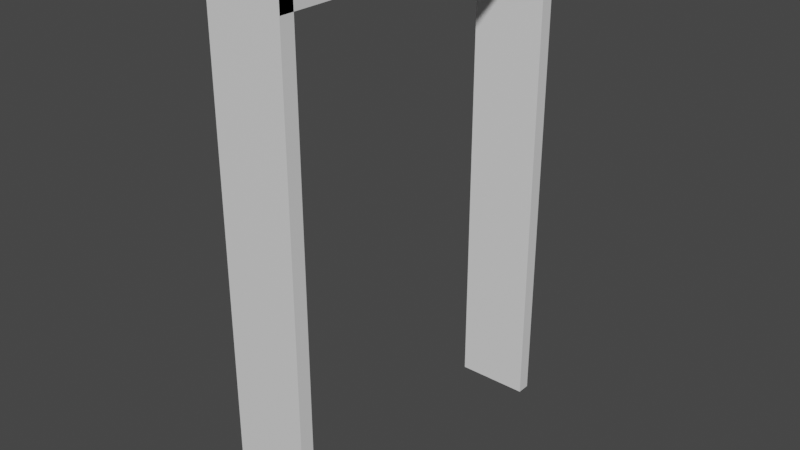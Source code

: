 # Source: Tuer.blend  (saved by Blender 2.91.10; exported with 4.5.12 LTS)
import bpy
from mathutils import Matrix  # noqa: F401  (used for matrix-valued properties, if any)

bpy.ops.wm.read_factory_settings(use_empty=True)
scene = bpy.context.scene
scene.name = 'Scene'

# ---- collections
col_collection = bpy.data.collections.new('Collection'); scene.collection.children.link(col_collection)

# ---- materials (node trees are filled in below, after node groups)
mat_material = bpy.data.materials.new('Material')
mat_material.alpha_threshold = 0.0
mat_material.use_transparent_shadow = False
mat_material.line_color = (0.0, 0.0, 0.0, 1.0)
mat_material_001 = bpy.data.materials.new('Material.001')
mat_material_001.alpha_threshold = 0.0
mat_material_001.use_transparent_shadow = False
mat_material_001.line_color = (0.0, 0.0, 0.0, 1.0)

# ---- material node trees
mat_material.use_nodes = True; mat_material.node_tree.nodes.clear()
_N = mat_material.node_tree.nodes; _L = mat_material.node_tree.links
n0 = _N.new('ShaderNodeOutputMaterial'); n0.name = 'Material Output'; n0.location = (300, 300)
n1 = _N.new('ShaderNodeBsdfPrincipled'); n1.name = 'Principled BSDF'; n1.location = (10, 300)
n1.distribution = 'GGX'
n1.subsurface_method = 'BURLEY'
n1.inputs[2].default_value = 0.4
n1.inputs[3].default_value = 1.45
n1.inputs[27].default_value = (0.0, 0.0, 0.0, 1.0)
n1.inputs[28].default_value = 1.0
_L.new(n1.outputs[0], n0.inputs[0])
n0.is_active_output = True
mat_material_001.use_nodes = True; mat_material_001.node_tree.nodes.clear()
_N = mat_material_001.node_tree.nodes; _L = mat_material_001.node_tree.links
n0 = _N.new('ShaderNodeOutputMaterial'); n0.name = 'Material Output'; n0.location = (300, 300)
n1 = _N.new('ShaderNodeBsdfPrincipled'); n1.name = 'Principled BSDF'; n1.location = (10, 300)
n1.distribution = 'GGX'
n1.subsurface_method = 'BURLEY'
n1.inputs[2].default_value = 0.4
n1.inputs[3].default_value = 1.45
n1.inputs[27].default_value = (0.0, 0.0, 0.0, 1.0)
n1.inputs[28].default_value = 1.0
_L.new(n1.outputs[0], n0.inputs[0])
n0.is_active_output = True

# ---- world
world_world = bpy.data.worlds.new('World'); scene.world = world_world
world_world.use_nodes = True; world_world.node_tree.nodes.clear()
_N = world_world.node_tree.nodes; _L = world_world.node_tree.links
n0 = _N.new('ShaderNodeOutputWorld'); n0.name = 'World Output'; n0.location = (300, 300)
n1 = _N.new('ShaderNodeBackground'); n1.name = 'Background'; n1.location = (10, 300)
n1.inputs[0].default_value = (0.05088, 0.05088, 0.05088, 1.0)
_L.new(n1.outputs[0], n0.inputs[0])
n0.is_active_output = True
world_world.color = (0.05088, 0.05088, 0.05088)
world_world.use_sun_shadow = False
world_world.sun_shadow_jitter_overblur = 0.0

# ---- meshes
me_cube_004 = bpy.data.meshes.new('Cube.004')
me_cube_004.from_pydata([(1.0, -0.8131, 1.0), (1.0, -0.8131, -1.0), (1.0, -1.0, 1.0), (1.0, -1.0, -1.0), (-1.0, -0.8131, 1.0), (-1.0, -0.8131, -1.0), (-1.0, -1.0, 1.0), (-1.0, -1.0, -1.0)], [], [(0, 4, 6, 2), (3, 2, 6, 7), (7, 6, 4, 5), (5, 1, 3, 7), (1, 0, 2, 3), (5, 4, 0, 1)])
_uv = me_cube_004.uv_layers.new(name='UVMap')
_uv.uv.foreach_set('vector', [0.625, 0.5, 0.875, 0.5, 0.875, 0.75, 0.625, 0.75, 0.375, 0.75, 0.625, 0.75, 0.625, 1.0, 0.375, 1.0, 0.375, 0.0, 0.625, 0.0, 0.625, 0.25, 0.375, 0.25, 0.125, 0.5, 0.375, 0.5, 0.375, 0.75, 0.125, 0.75, 0.375, 0.5, 0.625, 0.5, 0.625, 0.75, 0.375, 0.75, 0.375, 0.25, 0.625, 0.25, 0.625, 0.5, 0.375, 0.5])
me_cube_004.materials.append(mat_material)
me_cube_004.use_remesh_preserve_volume = False
me_cube_004.use_remesh_preserve_attributes = False
me_cube_004.use_mirror_vertex_groups = False
me_cube_004.update()
me_cube_005 = bpy.data.meshes.new('Cube.005')
me_cube_005.from_pydata([(1.0, -0.8131, 1.0), (1.0, -0.8131, -1.0), (1.0, -1.0, 1.0), (1.0, -1.0, -1.0), (-1.0, -0.8131, 1.0), (-1.0, -0.8131, -1.0), (-1.0, -1.0, 1.0), (-1.0, -1.0, -1.0)], [], [(0, 4, 6, 2), (3, 2, 6, 7), (7, 6, 4, 5), (5, 1, 3, 7), (1, 0, 2, 3), (5, 4, 0, 1)])
_uv = me_cube_005.uv_layers.new(name='UVMap')
_uv.uv.foreach_set('vector', [0.625, 0.5, 0.875, 0.5, 0.875, 0.75, 0.625, 0.75, 0.375, 0.75, 0.625, 0.75, 0.625, 1.0, 0.375, 1.0, 0.375, 0.0, 0.625, 0.0, 0.625, 0.25, 0.375, 0.25, 0.125, 0.5, 0.375, 0.5, 0.375, 0.75, 0.125, 0.75, 0.375, 0.5, 0.625, 0.5, 0.625, 0.75, 0.375, 0.75, 0.375, 0.25, 0.625, 0.25, 0.625, 0.5, 0.375, 0.5])
me_cube_005.materials.append(mat_material_001)
me_cube_005.use_remesh_preserve_volume = False
me_cube_005.use_remesh_preserve_attributes = False
me_cube_005.use_mirror_vertex_groups = False
me_cube_005.update()
me_cube_006 = bpy.data.meshes.new('Cube.006')
me_cube_006.from_pydata([(1.0, -0.8131, 1.0), (1.0, -0.8131, -1.0), (1.0, -1.0, 1.0), (1.0, -1.0, -1.0), (-1.0, -0.8131, 1.0), (-1.0, -0.8131, -1.0), (-1.0, -1.0, 1.0), (-1.0, -1.0, -1.0)], [], [(0, 4, 6, 2), (3, 2, 6, 7), (7, 6, 4, 5), (5, 1, 3, 7), (1, 0, 2, 3), (5, 4, 0, 1)])
_uv = me_cube_006.uv_layers.new(name='UVMap')
_uv.uv.foreach_set('vector', [0.625, 0.5, 0.875, 0.5, 0.875, 0.75, 0.625, 0.75, 0.375, 0.75, 0.625, 0.75, 0.625, 1.0, 0.375, 1.0, 0.375, 0.0, 0.625, 0.0, 0.625, 0.25, 0.375, 0.25, 0.125, 0.5, 0.375, 0.5, 0.375, 0.75, 0.125, 0.75, 0.375, 0.5, 0.625, 0.5, 0.625, 0.75, 0.375, 0.75, 0.375, 0.25, 0.625, 0.25, 0.625, 0.5, 0.375, 0.5])
me_cube_006.materials.append(mat_material)
me_cube_006.use_remesh_preserve_volume = False
me_cube_006.use_remesh_preserve_attributes = False
me_cube_006.use_mirror_vertex_groups = False
me_cube_006.update()

# ---- objects
ob_cube_003 = bpy.data.objects.new('Cube.003', me_cube_004)
ob_cube_004 = bpy.data.objects.new('Cube.004', me_cube_005)
ob_cube_005 = bpy.data.objects.new('Cube.005', me_cube_006)

# ---- transforms, parenting, visibility, modifiers, constraints
ob_cube_003.location = (0.0, 0.1807, 4.41)
ob_cube_003.scale = (0.5, 1.0, 3.4)
ob_cube_003.lock_rotations_4d = False
ob_cube_003.empty_display_type = 'ARROWS'
ob_cube_003.lineart.crease_threshold = 0.0
ob_cube_004.location = (0.0, 1.505, 8.63)
ob_cube_004.rotation_euler = (1.571, 0.0, 0.0)
ob_cube_004.scale = (0.5, 1.0, 2.32)
ob_cube_004.lock_rotations_4d = False
ob_cube_004.empty_display_type = 'ARROWS'
ob_cube_004.lineart.crease_threshold = 0.0
ob_cube_005.location = (0.0, 4.633, 4.4)
ob_cube_005.scale = (0.5, 1.0, 3.4)
ob_cube_005.lock_rotations_4d = False
ob_cube_005.empty_display_type = 'ARROWS'
ob_cube_005.lineart.crease_threshold = 0.0

# ---- collection membership
col_collection.objects.link(ob_cube_003)
col_collection.objects.link(ob_cube_004)
col_collection.objects.link(ob_cube_005)

# ---- scene / render settings (as saved in the file)
scene.frame_start = 1; scene.frame_end = 250; scene.frame_set(1)
scene.render.engine = 'BLENDER_EEVEE_NEXT'
scene.cycles.use_denoising = False
scene.cycles.samples = 128
scene.cycles.sampling_pattern = 'TABULATED_SOBOL'
scene.cycles.use_adaptive_sampling = False
scene.cycles.use_light_tree = False
scene.view_settings.view_transform = 'Filmic'
bpy.context.view_layer.update()

# ---- added for rendering (the .blend has no active camera and no usable light): camera, sun
cam_auto = bpy.data.cameras.new('AutoCamera')
cam_auto.lens = 50.0
cam_auto.sensor_width = 36.0
cam_auto.clip_end = 1000.0
ob_auto_camera = bpy.data.objects.new('AutoCamera', cam_auto)
scene.collection.objects.link(ob_auto_camera)
ob_auto_camera.location = (7.68827, -7.72313, 10.559)
ob_auto_camera.rotation_euler = (1.09748, -7.21219e-08, 0.694738)
scene.camera = ob_auto_camera
light_auto_sun = bpy.data.lights.new('AutoSun', 'SUN')
light_auto_sun.energy = 3.0
light_auto_sun.angle = 0.0523599
ob_auto_sun = bpy.data.objects.new('AutoSun', light_auto_sun)
scene.collection.objects.link(ob_auto_sun)
ob_auto_sun.rotation_euler = (0.872665, 0.174533, 0.523599)
bpy.context.view_layer.update()
